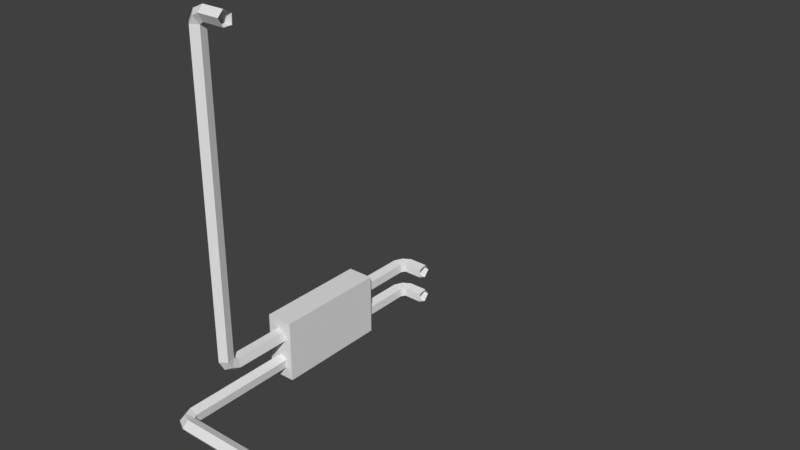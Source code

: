 # Source: sistemaAreazione2.blend  (saved by Blender 2.79.0; exported with 4.5.12 LTS)
import bpy
from mathutils import Matrix  # noqa: F401  (used for matrix-valued properties, if any)

bpy.ops.wm.read_factory_settings(use_empty=True)
scene = bpy.context.scene
scene.name = 'Scene'

# ---- collections
col_collection_1 = bpy.data.collections.new('Collection 1'); scene.collection.children.link(col_collection_1)

# ---- materials (node trees are filled in below, after node groups)
mat_ferro_chiaro = bpy.data.materials.new('ferro_chiaro')
mat_ferro_chiaro.alpha_threshold = 0.0
mat_ferro_chiaro.use_transparent_shadow = False
mat_ferro_chiaro.roughness = 0.5
mat_ferro_scuro = bpy.data.materials.new('ferro_scuro')
mat_ferro_scuro.alpha_threshold = 0.0
mat_ferro_scuro.use_transparent_shadow = False
mat_ferro_scuro.roughness = 0.5

# ---- material node trees

# ---- world
world_world = bpy.data.worlds.new('World'); scene.world = world_world
world_world.color = (0.05088, 0.05088, 0.05088)
world_world.use_sun_shadow = False
world_world.sun_shadow_jitter_overblur = 0.0
world_world.cycles.sampling_method = 'MANUAL'

# ---- meshes
me_cube_002 = bpy.data.meshes.new('Cube.002')
me_cube_002.from_pydata([(0.003141, -1.814, 5.963), (0.003141, -1.925, 5.853), (0.003141, -1.653, 5.87), (0.003141, -1.663, 5.694), (0.003141, -1.832, 5.691), (-0.7799, -1.814, 5.64), (-0.7194, -1.653, 5.64), (-0.6525, -1.925, 5.64), (-0.6606, -1.814, 5.859), (-0.6274, -1.653, 5.793), (-0.5132, -1.832, 5.64), (-0.5655, -1.925, 5.781), (-0.4339, -1.814, 5.963), (-0.4339, -1.925, 5.853), (-0.4339, -1.653, 5.87), (-0.4339, -1.663, 5.694), (-0.4339, -1.832, 5.691), (-0.5546, -1.663, 5.64), (-0.6525, -1.928, -0.3343), (-0.5132, -1.835, -0.3343), (-0.5546, -1.663, -0.3418), (-0.7799, -1.818, -0.3343), (-0.6525, -1.809, -0.5529), (-0.5132, -1.743, -0.4868), (-0.7194, -1.656, -0.3343), (-0.7799, -1.731, -0.4747), (-0.6525, -1.576, -0.6573), (-0.7799, -1.576, -0.5467), (-0.6525, -0.4011, -0.6573), (-0.5132, -0.4011, -0.5639), (-0.5546, -0.4011, -0.3956), (-0.7194, -0.4011, -0.385), (-0.7799, -0.4011, -0.5467), (-0.5132, -1.576, -0.5639), (-0.5546, -1.576, -0.3956), (-0.7194, -1.576, -0.385), (4.119, -2.957, -1.054), (-0.4692, -2.96, -1.054), (-0.4692, -2.866, -1.193), (-0.4767, -2.695, -1.152), (-0.4692, -2.849, -0.9267), (-0.6878, -2.841, -1.054), (-0.6218, -2.774, -1.193), (-0.4692, -2.688, -0.9872), (-0.6096, -2.762, -0.9267), (-0.7922, -0.4011, -1.054), (-0.6988, -0.4011, -1.193), (-0.5305, -0.4011, -1.152), (-0.5199, -0.4011, -0.9872), (-0.6816, -0.4011, -0.9267), (-0.7922, -2.608, -1.054), (-0.6988, -2.608, -1.193), (-0.5305, -2.608, -1.152), (-0.5199, -2.608, -0.9872), (-0.6816, -2.608, -0.9267), (-0.09669, 3.157, -0.5044), (-0.09669, 3.064, -0.3652), (-0.09669, 2.896, -0.4065), (-0.09669, 2.885, -0.5713), (-0.09669, 3.047, -0.6318), (-0.4692, 3.16, -0.5044), (-0.4692, 3.067, -0.3652), (-0.4767, 2.896, -0.4065), (-0.4692, 3.05, -0.6318), (-0.6878, 3.041, -0.5044), (-0.6218, 2.975, -0.3652), (-0.4692, 2.888, -0.5713), (-0.6096, 2.963, -0.6318), (-0.7922, 1.695, -0.5044), (-0.6988, 1.695, -0.3652), (-0.5305, 1.695, -0.4065), (-0.5199, 1.695, -0.5713), (-0.6816, 1.695, -0.6318), (-0.7922, 2.809, -0.5044), (-0.6988, 2.809, -0.3652), (-0.5305, 2.809, -0.4065), (-0.5199, 2.809, -0.5713), (-0.6816, 2.809, -0.6318), (-0.09669, 3.157, -1.066), (-0.09668, 3.064, -0.9267), (-0.09669, 2.896, -0.968), (-0.09668, 2.885, -1.133), (-0.09669, 3.047, -1.193), (-0.4692, 3.16, -1.066), (-0.4692, 3.067, -0.9267), (-0.4767, 2.896, -0.968), (-0.4692, 3.05, -1.193), (-0.6878, 3.041, -1.066), (-0.6218, 2.975, -0.9267), (-0.4692, 2.888, -1.133), (-0.6096, 2.963, -1.193), (-0.7922, 1.695, -1.066), (-0.6988, 1.695, -0.9267), (-0.5305, 1.695, -0.968), (-0.5199, 1.695, -1.133), (-0.6816, 1.695, -1.193), (-0.7922, 2.809, -1.066), (-0.6988, 2.809, -0.9267), (-0.5305, 2.809, -0.968), (-0.5199, 2.809, -1.133), (-0.6816, 2.809, -1.193), (-0.9033, 1.622, -0.7911), (-0.9033, 1.343, -0.3743), (-0.9033, 0.8388, -0.4981), (-0.9033, 0.807, -0.9914), (-0.9033, 1.291, -1.173), (-1.051, 1.516, -0.785), (-1.051, 1.304, -0.4681), (-1.051, 0.9207, -0.5622), (-1.051, 0.8966, -0.9372), (-1.051, 1.265, -1.075), (-0.9033, 0.2084, -1.192), (-0.9033, 0.5111, -0.791), (-0.9033, 0.2294, -0.3552), (-0.9033, -0.2473, -0.4864), (-0.9033, -0.2602, -1.003), (-1.051, 0.1796, -1.089), (-1.051, 0.4096, -0.7849), (-1.051, 0.1956, -0.4537), (-1.051, -0.1668, -0.5534), (-1.051, -0.1766, -0.9462), (-0.9124, -0.4627, -0.1698), (-0.9124, 1.74, -0.1698), (-0.393, -0.4627, -0.1698), (-0.393, 1.74, -0.1698), (-0.9124, -0.4627, -1.378), (-0.9124, 1.74, -1.378), (-0.393, -0.4627, -1.378), (-0.393, 1.74, -1.378), (4.468, -2.355, -1.054), (4.374, -2.355, -1.193), (4.206, -2.355, -1.152), (4.196, -2.355, -0.9872), (4.357, -2.355, -0.9267), (4.471, -2.634, -1.054), (4.378, -2.634, -1.193), (4.206, -2.641, -1.152), (4.36, -2.634, -0.9267), (4.352, -2.852, -1.054), (4.286, -2.786, -1.193), (4.199, -2.634, -0.9872), (4.273, -2.774, -0.9267), (4.119, -2.863, -1.193), (4.119, -2.695, -1.152), (4.119, -2.684, -0.9872), (4.119, -2.846, -0.9267)], [], [(14, 12, 0, 2), (16, 15, 3, 4), (12, 13, 1, 0), (13, 16, 4, 1), (15, 14, 2, 3), (10, 11, 7), (9, 17, 6), (11, 8, 5, 7), (16, 13, 11, 10), (14, 15, 17, 9), (13, 12, 8, 11), (15, 16, 10, 17), (8, 9, 6, 5), (12, 14, 9, 8), (20, 24, 6, 17), (18, 19, 10, 7), (24, 21, 5, 6), (19, 20, 17, 10), (24, 25, 21), (23, 20, 19), (25, 22, 18, 21), (21, 18, 7, 5), (35, 27, 25, 24), (33, 34, 20, 23), (27, 26, 22, 25), (34, 35, 24, 20), (22, 23, 19, 18), (26, 33, 23, 22), (27, 35, 31, 32), (34, 33, 29, 30), (26, 27, 32, 28), (35, 34, 30, 31), (33, 26, 28, 29), (39, 43, 144, 143), (37, 38, 142, 36), (43, 40, 145, 144), (38, 39, 143, 142), (43, 44, 40), (42, 39, 38), (44, 41, 37, 40), (40, 37, 36, 145), (53, 54, 44, 43), (51, 52, 39, 42), (54, 50, 41, 44), (52, 53, 43, 39), (41, 42, 38, 37), (54, 53, 48, 49), (52, 51, 46, 47), (50, 54, 49, 45), (53, 52, 47, 48), (51, 50, 45, 46), (50, 51, 42, 41), (62, 66, 58, 57), (60, 61, 56, 55), (66, 63, 59, 58), (61, 62, 57, 56), (66, 67, 63), (65, 62, 61), (67, 64, 60, 63), (63, 60, 55, 59), (76, 77, 67, 66), (74, 75, 62, 65), (77, 73, 64, 67), (75, 76, 66, 62), (64, 65, 61, 60), (77, 76, 71, 72), (75, 74, 69, 70), (73, 77, 72, 68), (76, 75, 70, 71), (74, 73, 68, 69), (73, 74, 65, 64), (85, 89, 81, 80), (83, 84, 79, 78), (89, 86, 82, 81), (84, 85, 80, 79), (89, 90, 86), (88, 85, 84), (90, 87, 83, 86), (86, 83, 78, 82), (99, 100, 90, 89), (97, 98, 85, 88), (100, 96, 87, 90), (98, 99, 89, 85), (87, 88, 84, 83), (100, 99, 94, 95), (98, 97, 92, 93), (96, 100, 95, 91), (99, 98, 93, 94), (97, 96, 91, 92), (96, 97, 88, 87), (110, 109, 108, 107, 106), (106, 101, 105, 110), (106, 107, 102, 101), (107, 108, 103, 102), (108, 109, 104, 103), (109, 110, 105, 104), (120, 119, 118, 117, 116), (116, 111, 115, 120), (116, 117, 112, 111), (117, 118, 113, 112), (118, 119, 114, 113), (119, 120, 115, 114), (121, 125, 127, 123), (126, 122, 124, 128), (124, 123, 127, 128), (122, 121, 123, 124), (126, 125, 121, 122), (128, 127, 125, 126), (136, 140, 132, 131), (134, 135, 130, 129), (140, 137, 133, 132), (135, 136, 131, 130), (140, 141, 137), (139, 136, 135), (141, 138, 134, 137), (137, 134, 129, 133), (144, 145, 141, 140), (142, 143, 136, 139), (145, 36, 138, 141), (143, 144, 140, 136), (138, 139, 135, 134), (36, 142, 139, 138)])
me_cube_002.polygons.foreach_set('material_index', [1, 1, 1, 1, 1, 1, 1, 1, 1, 1, 1, 1, 1, 1, 1, 1, 1, 1, 1, 1, 1, 1, 1, 1, 1, 1, 1, 1, 1, 1, 1, 1, 1, 1, 1, 1, 1, 1, 1, 1, 1, 1, 1, 1, 1, 1, 1, 1, 1, 1, 1, 1, 1, 1, 1, 1, 1, 1, 1, 1, 1, 1, 1, 1, 1, 1, 1, 1, 1, 1, 1, 1, 1, 1, 1, 1, 1, 1, 1, 1, 1, 1, 1, 1, 1, 1, 1, 1, 1, 1, 1, 1, 1, 1, 1, 1, 1, 1, 1, 1, 1, 1, 0, 0, 0, 0, 0, 0, 1, 1, 1, 1, 1, 1, 1, 1, 1, 1, 1, 1, 1, 1])
_uv = me_cube_002.uv_layers.new(name='UVMap')
_uv.uv.foreach_set('vector', [0.4146, 0.81, 0.4053, 0.8098, 0.4055, 0.7856, 0.4148, 0.7858, 0.1791, 0.975, 0.1697, 0.9749, 0.1698, 0.9508, 0.1791, 0.9509, 0.4053, 0.8098, 0.3996, 0.8099, 0.3997, 0.7857, 0.4055, 0.7856, 0.587, 0.3573, 0.588, 0.348, 0.6122, 0.3501, 0.6111, 0.3594, 0.01912, 0.3027, 0.01818, 0.293, 0.04225, 0.2908, 0.04319, 0.3005, 0.5839, 0.3449, 0.58, 0.3527, 0.5759, 0.3446, 0.007909, 0.2983, 0.01275, 0.3063, 0.003621, 0.3071, 0.58, 0.3527, 0.5748, 0.3561, 0.5692, 0.3435, 0.5759, 0.3446, 0.588, 0.348, 0.587, 0.3573, 0.58, 0.3527, 0.5839, 0.3449, 0.01818, 0.293, 0.01912, 0.3027, 0.01275, 0.3063, 0.007909, 0.2983, 0.587, 0.3573, 0.5869, 0.3629, 0.5748, 0.3561, 0.58, 0.3527, 0.1697, 0.9749, 0.1791, 0.975, 0.1791, 0.9796, 0.1698, 0.9818, 0.4694, 0.00361, 0.4776, 0.008997, 0.4755, 0.01711, 0.4665, 0.01526, 0.4053, 0.8098, 0.4146, 0.81, 0.4148, 0.8208, 0.4056, 0.8225, 0.04319, 0.6358, 0.03405, 0.6362, 0.003621, 0.3071, 0.01275, 0.3063, 0.6031, 0.01608, 0.6111, 0.0164, 0.5839, 0.3449, 0.5759, 0.3446, 0.41, 0.3411, 0.401, 0.3392, 0.4665, 0.01526, 0.4755, 0.01711, 0.4848, 0.03229, 0.4941, 0.03008, 0.562, 0.3534, 0.5528, 0.3551, 0.41, 0.3411, 0.4042, 0.3478, 0.401, 0.3392, 0.4881, 0.023, 0.4941, 0.03008, 0.4848, 0.03229, 0.5974, 0.007001, 0.6045, 0.00361, 0.6031, 0.01608, 0.5965, 0.01505, 0.5965, 0.01505, 0.6031, 0.01608, 0.5759, 0.3446, 0.5692, 0.3435, 0.4138, 0.3447, 0.4118, 0.3533, 0.4042, 0.3478, 0.41, 0.3411, 0.4962, 0.01695, 0.4982, 0.02619, 0.4941, 0.03008, 0.4881, 0.023, 0.5423, 0.9618, 0.5489, 0.962, 0.5493, 0.9747, 0.5426, 0.9702, 0.9731, 0.4299, 0.964, 0.4299, 0.9641, 0.4253, 0.9732, 0.425, 0.6045, 0.00361, 0.6122, 0.00766, 0.6111, 0.0164, 0.6031, 0.01608, 0.5489, 0.962, 0.557, 0.9619, 0.5573, 0.971, 0.5493, 0.9747, 0.4118, 0.3533, 0.4138, 0.3447, 0.4776, 0.3574, 0.4756, 0.366, 0.4982, 0.02619, 0.4962, 0.01695, 0.5601, 0.00361, 0.562, 0.01284, 0.5489, 0.962, 0.5423, 0.9618, 0.5426, 0.8968, 0.5492, 0.897, 0.964, 0.4299, 0.9731, 0.4299, 0.9732, 0.4948, 0.9641, 0.4948, 0.557, 0.9619, 0.5489, 0.962, 0.5492, 0.897, 0.5573, 0.8969, 0.5573, 0.8896, 0.5482, 0.8892, 0.5482, 0.6362, 0.5573, 0.6361, 0.3853, 0.2974, 0.3934, 0.2977, 0.3935, 0.551, 0.3854, 0.5507, 0.1569, 0.2708, 0.1477, 0.2707, 0.1483, 0.01694, 0.1574, 0.01703, 0.1405, 0.2708, 0.1309, 0.271, 0.1311, 0.01765, 0.1405, 0.01783, 0.1569, 0.2708, 0.1525, 0.2784, 0.1477, 0.2707, 0.1353, 0.2792, 0.1309, 0.271, 0.1405, 0.2708, 0.3791, 0.2903, 0.3858, 0.2857, 0.3853, 0.2974, 0.3787, 0.2978, 0.3787, 0.2978, 0.3853, 0.2974, 0.3854, 0.5507, 0.3788, 0.5511, 0.1612, 0.2736, 0.161, 0.2824, 0.1525, 0.2784, 0.1569, 0.2708, 0.1261, 0.2835, 0.1261, 0.274, 0.1309, 0.271, 0.1353, 0.2792, 0.6058, 0.753, 0.6128, 0.7535, 0.6129, 0.7659, 0.6059, 0.7613, 0.3362, 0.8411, 0.3271, 0.8411, 0.3272, 0.8367, 0.3363, 0.8363, 0.3858, 0.2857, 0.3938, 0.2895, 0.3934, 0.2977, 0.3853, 0.2974, 0.161, 0.2824, 0.1612, 0.2736, 0.2835, 0.2736, 0.2833, 0.2824, 0.1261, 0.274, 0.1261, 0.2835, 0.003664, 0.2836, 0.003621, 0.2742, 0.6128, 0.7535, 0.6058, 0.753, 0.6059, 0.6313, 0.6129, 0.6317, 0.3271, 0.8411, 0.3362, 0.8411, 0.3363, 0.9632, 0.3272, 0.9632, 0.6206, 0.7531, 0.6128, 0.7535, 0.6129, 0.6317, 0.6207, 0.6314, 0.6128, 0.7535, 0.6206, 0.7531, 0.6207, 0.762, 0.6129, 0.7659, 0.01271, 0.992, 0.003621, 0.9917, 0.003634, 0.9711, 0.01271, 0.971, 0.1547, 0.9624, 0.1625, 0.9628, 0.1625, 0.9833, 0.1548, 0.9829, 0.06028, 0.9205, 0.05704, 0.9122, 0.07653, 0.9056, 0.07977, 0.9138, 0.4291, 0.9501, 0.4318, 0.9412, 0.4516, 0.9484, 0.4486, 0.957, 0.06028, 0.9205, 0.05133, 0.9193, 0.05704, 0.9122, 0.4229, 0.9425, 0.4318, 0.9412, 0.4291, 0.9501, 0.1477, 0.9555, 0.1548, 0.9508, 0.1547, 0.9624, 0.1477, 0.9629, 0.1477, 0.9629, 0.1547, 0.9624, 0.1548, 0.9829, 0.1477, 0.9834, 0.05911, 0.9256, 0.05044, 0.9287, 0.05133, 0.9193, 0.06028, 0.9205, 0.422, 0.9324, 0.4307, 0.9357, 0.4318, 0.9412, 0.4229, 0.9425, 0.9806, 0.5152, 0.9734, 0.5156, 0.9735, 0.5024, 0.9807, 0.5064, 0.9808, 0.9829, 0.9899, 0.983, 0.9901, 0.9873, 0.9809, 0.9877, 0.1548, 0.9508, 0.1625, 0.9548, 0.1625, 0.9628, 0.1547, 0.9624, 0.05044, 0.9287, 0.05911, 0.9256, 0.07977, 0.9836, 0.07109, 0.9867, 0.4307, 0.9357, 0.422, 0.9324, 0.443, 0.8746, 0.4516, 0.8779, 0.9734, 0.5156, 0.9806, 0.5152, 0.9807, 0.5766, 0.9735, 0.5771, 0.9899, 0.983, 0.9808, 0.9829, 0.9809, 0.9214, 0.9901, 0.9214, 0.9658, 0.5153, 0.9734, 0.5156, 0.9735, 0.5771, 0.9658, 0.5767, 0.9734, 0.5156, 0.9658, 0.5153, 0.9659, 0.5058, 0.9735, 0.5024, 0.02904, 0.992, 0.01995, 0.9917, 0.01997, 0.9711, 0.02904, 0.971, 0.2706, 0.9631, 0.2783, 0.9635, 0.2783, 0.9841, 0.2706, 0.9837, 0.9699, 0.1892, 0.9667, 0.1809, 0.9862, 0.1742, 0.9894, 0.1825, 0.936, 0.578, 0.9387, 0.569, 0.9585, 0.5762, 0.9555, 0.5848, 0.9699, 0.1892, 0.961, 0.188, 0.9667, 0.1809, 0.9298, 0.5703, 0.9387, 0.569, 0.936, 0.578, 0.2635, 0.9563, 0.2706, 0.9516, 0.2706, 0.9631, 0.2635, 0.9636, 0.2635, 0.9636, 0.2706, 0.9631, 0.2706, 0.9837, 0.2635, 0.9842, 0.9687, 0.1942, 0.9601, 0.1974, 0.961, 0.188, 0.9699, 0.1892, 0.9289, 0.5602, 0.9376, 0.5635, 0.9387, 0.569, 0.9298, 0.5703, 0.9789, 0.8523, 0.9718, 0.8527, 0.9719, 0.8395, 0.979, 0.8435, 0.9822, 0.8153, 0.9914, 0.8154, 0.9916, 0.8197, 0.9824, 0.8201, 0.2706, 0.9516, 0.2783, 0.9555, 0.2783, 0.9635, 0.2706, 0.9631, 0.9601, 0.1974, 0.9687, 0.1942, 0.9894, 0.2523, 0.9807, 0.2554, 0.9376, 0.5635, 0.9289, 0.5602, 0.9499, 0.5024, 0.9585, 0.5057, 0.9718, 0.8527, 0.9789, 0.8523, 0.979, 0.9137, 0.9718, 0.9141, 0.9914, 0.8154, 0.9822, 0.8153, 0.9824, 0.7537, 0.9916, 0.7538, 0.9641, 0.8523, 0.9718, 0.8527, 0.9718, 0.9141, 0.9642, 0.9138, 0.9718, 0.8527, 0.9641, 0.8523, 0.9642, 0.8429, 0.9719, 0.8395, 0.5033, 0.9169, 0.5241, 0.9232, 0.5241, 0.944, 0.5033, 0.9505, 0.4904, 0.9338, 0.7025, 0.9634, 0.7102, 0.9638, 0.7116, 0.9849, 0.7035, 0.9794, 0.7025, 0.9634, 0.7035, 0.9459, 0.7116, 0.9407, 0.7102, 0.9638, 0.474, 0.9802, 0.474, 0.9594, 0.4824, 0.9547, 0.4824, 0.9821, 0.988, 0.6413, 0.988, 0.6208, 0.9959, 0.6182, 0.9959, 0.6453, 0.5796, 0.9911, 0.5796, 0.9709, 0.5874, 0.9698, 0.5874, 0.9964, 0.2762, 0.9444, 0.2635, 0.9267, 0.2762, 0.9102, 0.2967, 0.9178, 0.2967, 0.9389, 0.6176, 0.9943, 0.6098, 0.9955, 0.6098, 0.9698, 0.6176, 0.9748, 0.745, 0.9803, 0.744, 0.9635, 0.7518, 0.9638, 0.7531, 0.9859, 0.744, 0.9635, 0.745, 0.9451, 0.7531, 0.9397, 0.7518, 0.9638, 0.9964, 0.6738, 0.9964, 0.6935, 0.988, 0.6981, 0.988, 0.6722, 0.4589, 0.9791, 0.4589, 0.9575, 0.4668, 0.9547, 0.4668, 0.9832, 0.9577, 0.5922, 0.9577, 0.6589, 0.9289, 0.6587, 0.9289, 0.5921, 0.08701, 0.9724, 0.08701, 0.9056, 0.1157, 0.9056, 0.1157, 0.9724, 0.468, 0.4864, 0.468, 0.6083, 0.401, 0.6083, 0.401, 0.4864, 0.7219, 0.9324, 0.7219, 0.8107, 0.7507, 0.8108, 0.7507, 0.9325, 0.6316, 0.5025, 0.6316, 0.624, 0.5646, 0.624, 0.5646, 0.5024, 0.9528, 0.1743, 0.9528, 0.2961, 0.9241, 0.2961, 0.9241, 0.1742, 0.9333, 0.3191, 0.9241, 0.3187, 0.9241, 0.3034, 0.9333, 0.3034, 0.2486, 0.8149, 0.2412, 0.8148, 0.2414, 0.7994, 0.2488, 0.7995, 0.1603, 0.01265, 0.1601, 0.00361, 0.1755, 0.003782, 0.1757, 0.01282, 0.1277, 0.00361, 0.1281, 0.01287, 0.1122, 0.01289, 0.1123, 0.003798, 0.1603, 0.01265, 0.1523, 0.008416, 0.1601, 0.00361, 0.1362, 0.00867, 0.1281, 0.01287, 0.1277, 0.00361, 0.2563, 0.8228, 0.2489, 0.827, 0.2486, 0.8149, 0.2561, 0.815, 0.2561, 0.815, 0.2486, 0.8149, 0.2488, 0.7995, 0.2563, 0.7996, 0.1574, 0.01703, 0.1483, 0.01694, 0.1523, 0.008416, 0.1603, 0.01265, 0.1405, 0.01783, 0.1311, 0.01765, 0.1281, 0.01287, 0.1362, 0.00867, 0.3788, 0.5511, 0.3854, 0.5507, 0.3858, 0.5639, 0.3791, 0.5599, 0.5573, 0.6361, 0.5482, 0.6362, 0.5482, 0.632, 0.5573, 0.6316, 0.2489, 0.827, 0.2415, 0.8232, 0.2412, 0.8148, 0.2486, 0.8149, 0.3854, 0.5507, 0.3935, 0.551, 0.3938, 0.5605, 0.3858, 0.5639])
_ca = me_cube_002.color_attributes.new('Col', 'BYTE_COLOR', 'CORNER')
_ca.data.foreach_set('color', [1.0, 1.0, 1.0, 1.0, 1.0, 1.0, 1.0, 1.0, 1.0, 1.0, 1.0, 1.0, 1.0, 1.0, 1.0, 1.0, 1.0, 1.0, 1.0, 1.0, 1.0, 1.0, 1.0, 1.0, 1.0, 1.0, 1.0, 1.0, 1.0, 1.0, 1.0, 1.0, 1.0, 1.0, 1.0, 1.0, 1.0, 1.0, 1.0, 1.0, 1.0, 1.0, 1.0, 1.0, 1.0, 1.0, 1.0, 1.0, 1.0, 1.0, 1.0, 1.0, 1.0, 1.0, 1.0, 1.0, 1.0, 1.0, 1.0, 1.0, 1.0, 1.0, 1.0, 1.0, 1.0, 1.0, 1.0, 1.0, 1.0, 1.0, 1.0, 1.0, 1.0, 1.0, 1.0, 1.0, 1.0, 1.0, 1.0, 1.0, 1.0, 1.0, 1.0, 1.0, 1.0, 1.0, 1.0, 1.0, 1.0, 1.0, 1.0, 1.0, 1.0, 1.0, 1.0, 1.0, 1.0, 1.0, 1.0, 1.0, 1.0, 1.0, 1.0, 1.0, 1.0, 1.0, 1.0, 1.0, 1.0, 1.0, 1.0, 1.0, 1.0, 1.0, 1.0, 1.0, 1.0, 1.0, 1.0, 1.0, 1.0, 1.0, 1.0, 1.0, 1.0, 1.0, 1.0, 1.0, 1.0, 1.0, 1.0, 1.0, 1.0, 1.0, 1.0, 1.0, 1.0, 1.0, 1.0, 1.0, 1.0, 1.0, 1.0, 1.0, 1.0, 1.0, 1.0, 1.0, 1.0, 1.0, 1.0, 1.0, 1.0, 1.0, 1.0, 1.0, 1.0, 1.0, 1.0, 1.0, 1.0, 1.0, 1.0, 1.0, 1.0, 1.0, 1.0, 1.0, 1.0, 1.0, 1.0, 1.0, 1.0, 1.0, 1.0, 1.0, 1.0, 1.0, 1.0, 1.0, 1.0, 1.0, 1.0, 1.0, 1.0, 1.0, 1.0, 1.0, 1.0, 1.0, 1.0, 1.0, 1.0, 1.0, 1.0, 1.0, 1.0, 1.0, 1.0, 1.0, 1.0, 1.0, 1.0, 1.0, 1.0, 1.0, 1.0, 1.0, 1.0, 1.0, 1.0, 1.0, 1.0, 1.0, 1.0, 1.0, 1.0, 1.0, 1.0, 1.0, 1.0, 1.0, 1.0, 1.0, 1.0, 1.0, 1.0, 1.0, 1.0, 1.0, 1.0, 1.0, 1.0, 1.0, 1.0, 1.0, 1.0, 1.0, 1.0, 1.0, 1.0, 1.0, 1.0, 1.0, 1.0, 1.0, 1.0, 1.0, 1.0, 1.0, 1.0, 1.0, 1.0, 1.0, 1.0, 1.0, 1.0, 1.0, 1.0, 1.0, 1.0, 1.0, 1.0, 1.0, 1.0, 1.0, 1.0, 1.0, 1.0, 1.0, 1.0, 1.0, 1.0, 1.0, 1.0, 1.0, 1.0, 1.0, 1.0, 1.0, 1.0, 1.0, 1.0, 1.0, 1.0, 1.0, 1.0, 1.0, 1.0, 1.0, 1.0, 1.0, 1.0, 1.0, 1.0, 1.0, 1.0, 1.0, 1.0, 1.0, 1.0, 1.0, 1.0, 1.0, 1.0, 1.0, 1.0, 1.0, 1.0, 1.0, 1.0, 1.0, 1.0, 1.0, 1.0, 1.0, 1.0, 1.0, 1.0, 1.0, 1.0, 1.0, 1.0, 1.0, 1.0, 1.0, 1.0, 1.0, 1.0, 1.0, 1.0, 1.0, 1.0, 1.0, 1.0, 1.0, 1.0, 1.0, 1.0, 1.0, 1.0, 1.0, 1.0, 1.0, 1.0, 1.0, 1.0, 1.0, 1.0, 1.0, 1.0, 1.0, 1.0, 1.0, 1.0, 1.0, 1.0, 1.0, 1.0, 1.0, 1.0, 1.0, 1.0, 1.0, 1.0, 1.0, 1.0, 1.0, 1.0, 1.0, 1.0, 1.0, 1.0, 1.0, 1.0, 1.0, 1.0, 1.0, 1.0, 1.0, 1.0, 1.0, 1.0, 1.0, 1.0, 1.0, 1.0, 1.0, 1.0, 1.0, 1.0, 1.0, 1.0, 1.0, 1.0, 1.0, 1.0, 1.0, 1.0, 1.0, 1.0, 1.0, 1.0, 1.0, 1.0, 1.0, 1.0, 1.0, 1.0, 1.0, 1.0, 1.0, 1.0, 1.0, 1.0, 1.0, 1.0, 1.0, 1.0, 1.0, 1.0, 1.0, 1.0, 1.0, 1.0, 1.0, 1.0, 1.0, 1.0, 1.0, 1.0, 1.0, 1.0, 1.0, 1.0, 1.0, 1.0, 1.0, 1.0, 1.0, 1.0, 1.0, 1.0, 1.0, 1.0, 1.0, 1.0, 1.0, 1.0, 1.0, 1.0, 1.0, 1.0, 1.0, 1.0, 1.0, 1.0, 1.0, 1.0, 1.0, 1.0, 1.0, 1.0, 1.0, 1.0, 1.0, 1.0, 1.0, 1.0, 1.0, 1.0, 1.0, 1.0, 1.0, 1.0, 1.0, 1.0, 1.0, 1.0, 1.0, 1.0, 1.0, 1.0, 1.0, 1.0, 1.0, 1.0, 1.0, 1.0, 1.0, 1.0, 1.0, 1.0, 1.0, 1.0, 1.0, 1.0, 1.0, 1.0, 1.0, 1.0, 1.0, 1.0, 1.0, 1.0, 1.0, 1.0, 1.0, 1.0, 1.0, 1.0, 1.0, 1.0, 1.0, 1.0, 1.0, 1.0, 1.0, 1.0, 1.0, 1.0, 1.0, 1.0, 1.0, 1.0, 1.0, 1.0, 1.0, 1.0, 1.0, 1.0, 1.0, 1.0, 1.0, 1.0, 1.0, 1.0, 1.0, 1.0, 1.0, 1.0, 1.0, 1.0, 1.0, 1.0, 1.0, 1.0, 1.0, 1.0, 1.0, 1.0, 1.0, 1.0, 1.0, 1.0, 1.0, 1.0, 1.0, 1.0, 1.0, 1.0, 1.0, 1.0, 1.0, 1.0, 1.0, 1.0, 1.0, 1.0, 1.0, 1.0, 1.0, 1.0, 1.0, 1.0, 1.0, 1.0, 1.0, 1.0, 1.0, 1.0, 1.0, 1.0, 1.0, 1.0, 1.0, 1.0, 1.0, 1.0, 1.0, 1.0, 1.0, 1.0, 1.0, 1.0, 1.0, 1.0, 1.0, 1.0, 1.0, 1.0, 1.0, 1.0, 1.0, 1.0, 1.0, 1.0, 1.0, 1.0, 1.0, 1.0, 1.0, 1.0, 1.0, 1.0, 1.0, 1.0, 1.0, 1.0, 1.0, 1.0, 1.0, 1.0, 1.0, 1.0, 1.0, 1.0, 1.0, 1.0, 1.0, 1.0, 1.0, 1.0, 1.0, 1.0, 1.0, 1.0, 1.0, 1.0, 1.0, 1.0, 1.0, 1.0, 1.0, 1.0, 1.0, 1.0, 1.0, 1.0, 1.0, 1.0, 1.0, 1.0, 1.0, 1.0, 1.0, 1.0, 1.0, 1.0, 1.0, 1.0, 1.0, 1.0, 1.0, 1.0, 1.0, 1.0, 1.0, 1.0, 1.0, 1.0, 1.0, 1.0, 1.0, 1.0, 1.0, 1.0, 1.0, 1.0, 1.0, 1.0, 1.0, 1.0, 1.0, 1.0, 1.0, 1.0, 1.0, 1.0, 1.0, 1.0, 1.0, 1.0, 1.0, 1.0, 1.0, 1.0, 1.0, 1.0, 1.0, 1.0, 1.0, 1.0, 1.0, 1.0, 1.0, 1.0, 1.0, 1.0, 1.0, 1.0, 1.0, 1.0, 1.0, 1.0, 1.0, 1.0, 1.0, 1.0, 1.0, 1.0, 1.0, 1.0, 1.0, 1.0, 1.0, 1.0, 1.0, 1.0, 1.0, 1.0, 1.0, 1.0, 1.0, 1.0, 1.0, 1.0, 1.0, 1.0, 1.0, 1.0, 1.0, 1.0, 1.0, 1.0, 1.0, 1.0, 1.0, 1.0, 1.0, 1.0, 1.0, 1.0, 1.0, 1.0, 1.0, 1.0, 1.0, 1.0, 1.0, 1.0, 1.0, 1.0, 1.0, 1.0, 1.0, 1.0, 1.0, 1.0, 1.0, 1.0, 1.0, 1.0, 1.0, 1.0, 1.0, 1.0, 1.0, 1.0, 1.0, 1.0, 1.0, 1.0, 1.0, 1.0, 1.0, 1.0, 1.0, 1.0, 1.0, 1.0, 1.0, 1.0, 1.0, 1.0, 1.0, 1.0, 1.0, 1.0, 1.0, 1.0, 1.0, 1.0, 1.0, 1.0, 1.0, 1.0, 1.0, 1.0, 1.0, 1.0, 1.0, 1.0, 1.0, 1.0, 1.0, 1.0, 1.0, 1.0, 1.0, 1.0, 1.0, 1.0, 1.0, 1.0, 1.0, 1.0, 1.0, 1.0, 1.0, 1.0, 1.0, 1.0, 1.0, 1.0, 1.0, 1.0, 1.0, 1.0, 1.0, 1.0, 1.0, 1.0, 1.0, 1.0, 1.0, 1.0, 1.0, 1.0, 1.0, 1.0, 1.0, 1.0, 1.0, 1.0, 1.0, 1.0, 1.0, 1.0, 1.0, 1.0, 1.0, 1.0, 1.0, 1.0, 1.0, 1.0, 1.0, 1.0, 1.0, 1.0, 1.0, 1.0, 1.0, 1.0, 1.0, 1.0, 1.0, 1.0, 1.0, 1.0, 1.0, 1.0, 1.0, 1.0, 1.0, 1.0, 1.0, 1.0, 1.0, 1.0, 1.0, 1.0, 1.0, 1.0, 1.0, 1.0, 1.0, 1.0, 1.0, 1.0, 1.0, 1.0, 1.0, 1.0, 1.0, 1.0, 1.0, 1.0, 1.0, 1.0, 1.0, 1.0, 1.0, 1.0, 1.0, 1.0, 1.0, 1.0, 1.0, 1.0, 1.0, 1.0, 1.0, 1.0, 1.0, 1.0, 1.0, 1.0, 1.0, 1.0, 1.0, 1.0, 1.0, 1.0, 1.0, 1.0, 1.0, 1.0, 1.0, 1.0, 1.0, 1.0, 1.0, 1.0, 1.0, 1.0, 1.0, 1.0, 1.0, 1.0, 1.0, 1.0, 1.0, 1.0, 1.0, 1.0, 1.0, 1.0, 1.0, 1.0, 1.0, 1.0, 1.0, 1.0, 1.0, 1.0, 1.0, 1.0, 1.0, 1.0, 1.0, 1.0, 1.0, 1.0, 1.0, 1.0, 1.0, 1.0, 1.0, 1.0, 1.0, 1.0, 1.0, 1.0, 1.0, 1.0, 1.0, 1.0, 1.0, 1.0, 1.0, 1.0, 1.0, 1.0, 1.0, 1.0, 1.0, 1.0, 1.0, 1.0, 1.0, 1.0, 1.0, 1.0, 1.0, 1.0, 1.0, 1.0, 1.0, 1.0, 1.0, 1.0, 1.0, 1.0, 1.0, 1.0, 1.0, 1.0, 1.0, 1.0, 1.0, 1.0, 1.0, 1.0, 1.0, 1.0, 1.0, 1.0, 1.0, 1.0, 1.0, 1.0, 1.0, 1.0, 1.0, 1.0, 1.0, 1.0, 1.0, 1.0, 1.0, 1.0, 1.0, 1.0, 1.0, 1.0, 1.0, 1.0, 1.0, 1.0, 1.0, 1.0, 1.0, 1.0, 1.0, 1.0, 1.0, 1.0, 1.0, 1.0, 1.0, 1.0, 1.0, 1.0, 1.0, 1.0, 1.0, 1.0, 1.0, 1.0, 1.0, 1.0, 1.0, 1.0, 1.0, 1.0, 1.0, 1.0, 1.0, 1.0, 1.0, 1.0, 1.0, 1.0, 1.0, 1.0, 1.0, 1.0, 1.0, 1.0, 1.0, 1.0, 1.0, 1.0, 1.0, 1.0, 1.0, 1.0, 1.0, 1.0, 1.0, 1.0, 1.0, 1.0, 1.0, 1.0, 1.0, 1.0, 1.0, 1.0, 1.0, 1.0, 1.0, 1.0, 1.0, 1.0, 1.0, 1.0, 1.0, 1.0, 1.0, 1.0, 1.0, 1.0, 1.0, 1.0, 1.0, 1.0, 1.0, 1.0, 1.0, 1.0, 1.0, 1.0, 1.0, 1.0, 1.0, 1.0, 1.0, 1.0, 1.0, 1.0, 1.0, 1.0, 1.0, 1.0, 1.0, 1.0, 1.0, 1.0, 1.0, 1.0, 1.0, 1.0, 1.0, 1.0, 1.0, 1.0, 1.0, 1.0, 1.0, 1.0, 1.0, 1.0, 1.0, 1.0, 1.0, 1.0, 1.0, 1.0, 1.0, 1.0, 1.0, 1.0, 1.0, 1.0, 1.0, 1.0, 1.0, 1.0, 1.0, 1.0, 1.0, 1.0, 1.0, 1.0, 1.0, 1.0, 1.0, 1.0, 1.0, 1.0, 1.0, 1.0, 1.0, 1.0, 1.0, 1.0, 1.0, 1.0, 1.0, 1.0, 1.0, 1.0, 1.0, 1.0, 1.0, 1.0, 1.0, 1.0, 1.0, 1.0, 1.0, 1.0, 1.0, 1.0, 1.0, 1.0, 1.0, 1.0, 1.0, 1.0, 1.0, 1.0, 1.0, 1.0, 1.0, 1.0, 1.0, 1.0, 1.0, 1.0, 1.0, 1.0, 1.0, 1.0, 1.0, 1.0, 1.0, 1.0, 1.0, 1.0, 1.0, 1.0, 1.0, 1.0, 1.0, 1.0, 1.0, 1.0, 1.0, 1.0, 1.0, 1.0, 1.0, 1.0, 1.0, 1.0, 1.0, 1.0, 1.0, 1.0, 1.0, 1.0, 1.0, 1.0, 1.0, 1.0, 1.0, 1.0, 1.0, 1.0, 1.0, 1.0, 1.0, 1.0, 1.0, 1.0, 1.0, 1.0, 1.0, 1.0, 1.0, 1.0, 1.0, 1.0, 1.0, 1.0, 1.0, 1.0, 1.0, 1.0, 1.0, 1.0, 1.0, 1.0, 1.0, 1.0, 1.0, 1.0, 1.0, 1.0, 1.0, 1.0, 1.0, 1.0, 1.0, 1.0, 1.0, 1.0, 1.0, 1.0, 1.0, 1.0, 1.0, 1.0, 1.0, 1.0, 1.0, 1.0, 1.0, 1.0, 1.0, 1.0, 1.0, 1.0, 1.0, 1.0, 1.0, 1.0, 1.0, 1.0, 1.0, 1.0, 1.0, 1.0, 1.0, 1.0, 1.0, 1.0, 1.0, 1.0, 1.0, 1.0, 1.0, 1.0, 1.0, 1.0, 1.0, 1.0, 1.0, 1.0, 1.0, 1.0, 1.0, 1.0, 1.0, 1.0, 1.0, 1.0, 1.0, 1.0, 1.0, 1.0, 1.0, 1.0, 1.0, 1.0, 1.0, 1.0, 1.0, 1.0, 1.0, 1.0, 1.0, 1.0, 1.0, 1.0, 1.0, 1.0, 1.0, 1.0, 1.0, 1.0, 1.0, 1.0, 1.0, 1.0, 1.0, 1.0, 1.0, 1.0, 1.0, 1.0, 1.0, 1.0, 1.0, 1.0, 1.0, 1.0, 1.0, 1.0, 1.0, 1.0, 1.0, 1.0, 1.0, 1.0, 1.0, 1.0, 1.0, 1.0, 1.0, 1.0, 1.0, 1.0, 1.0, 1.0, 1.0, 1.0, 1.0, 1.0, 1.0, 1.0, 1.0, 1.0, 1.0, 1.0, 1.0, 1.0, 1.0, 1.0, 1.0, 1.0, 1.0, 1.0, 1.0, 1.0, 1.0, 1.0, 1.0, 1.0, 1.0, 1.0, 1.0, 1.0, 1.0, 1.0, 1.0, 1.0, 1.0, 1.0, 1.0, 1.0, 1.0, 1.0, 1.0, 1.0, 1.0, 1.0, 1.0, 1.0, 1.0, 1.0, 1.0, 1.0, 1.0, 1.0, 1.0, 1.0, 1.0, 1.0, 1.0, 1.0, 1.0, 1.0, 1.0, 1.0, 1.0, 1.0, 1.0, 1.0, 1.0, 1.0, 1.0, 1.0, 1.0, 1.0, 1.0, 1.0, 1.0, 1.0, 1.0, 1.0, 1.0, 1.0, 1.0, 1.0, 1.0, 1.0, 1.0, 1.0, 1.0, 1.0, 1.0, 1.0, 1.0, 1.0, 1.0, 1.0, 1.0, 1.0, 1.0, 1.0, 1.0, 1.0, 1.0, 1.0, 1.0, 1.0, 1.0, 1.0, 1.0, 1.0, 1.0, 1.0, 1.0, 1.0, 1.0, 1.0, 1.0, 1.0, 1.0, 1.0, 1.0, 1.0, 1.0, 1.0, 1.0, 1.0, 1.0, 1.0, 1.0, 1.0, 1.0, 1.0, 1.0, 1.0, 1.0, 1.0, 1.0, 1.0, 1.0, 1.0, 1.0, 1.0, 1.0, 1.0, 1.0, 1.0, 1.0, 1.0, 1.0, 1.0, 1.0, 1.0, 1.0, 1.0, 1.0, 1.0, 1.0, 1.0, 1.0, 1.0, 1.0, 1.0, 1.0, 1.0, 1.0, 1.0, 1.0, 1.0, 1.0, 1.0, 1.0, 1.0, 1.0, 1.0, 1.0, 1.0, 1.0, 1.0, 1.0, 1.0, 1.0, 1.0, 1.0, 1.0, 1.0, 1.0, 1.0, 1.0, 1.0, 1.0, 1.0, 1.0, 1.0, 1.0, 1.0, 1.0, 1.0, 1.0, 1.0, 1.0, 1.0, 1.0, 1.0, 1.0, 1.0, 1.0, 1.0, 1.0, 1.0, 1.0, 1.0, 1.0, 1.0, 1.0, 1.0, 1.0, 1.0, 1.0, 1.0, 1.0, 1.0, 1.0, 1.0, 1.0, 1.0, 1.0, 1.0, 1.0, 1.0, 1.0, 1.0, 1.0, 1.0, 1.0, 1.0, 1.0, 1.0, 1.0, 1.0, 1.0, 1.0, 1.0, 1.0, 1.0, 1.0, 1.0, 1.0, 1.0, 1.0, 1.0, 1.0, 1.0, 1.0, 1.0, 1.0, 1.0, 1.0, 1.0, 1.0, 1.0, 1.0, 1.0, 1.0, 1.0, 1.0, 1.0, 1.0, 1.0, 1.0, 1.0, 1.0, 1.0, 1.0, 1.0, 1.0, 1.0, 1.0, 1.0, 1.0, 1.0, 1.0, 1.0, 1.0, 1.0, 1.0, 1.0, 1.0, 1.0, 1.0, 1.0, 1.0, 1.0, 1.0, 1.0, 1.0, 1.0, 1.0, 1.0, 1.0, 1.0, 1.0, 1.0, 1.0, 1.0, 1.0, 1.0, 1.0, 1.0, 1.0, 1.0, 1.0, 1.0, 1.0, 1.0, 1.0, 1.0, 1.0, 1.0, 1.0, 1.0, 1.0, 1.0, 1.0, 1.0, 1.0, 1.0, 1.0, 1.0, 1.0, 1.0, 1.0, 1.0, 1.0, 1.0, 1.0, 1.0, 1.0, 1.0, 1.0, 1.0, 1.0, 1.0, 1.0, 1.0, 1.0, 1.0, 1.0, 1.0, 1.0, 1.0, 1.0, 1.0, 1.0, 1.0, 1.0, 1.0, 1.0, 1.0, 1.0, 1.0, 1.0, 1.0, 1.0, 1.0, 1.0, 1.0, 1.0, 1.0, 1.0, 1.0, 1.0, 1.0, 1.0, 1.0, 1.0, 1.0, 1.0, 1.0, 1.0, 1.0, 1.0, 1.0, 1.0, 1.0, 1.0, 1.0, 1.0, 1.0, 1.0, 1.0, 1.0, 1.0, 1.0, 1.0, 1.0, 1.0, 1.0, 1.0, 1.0, 1.0, 1.0, 1.0, 1.0, 1.0, 1.0, 1.0, 1.0, 1.0, 1.0, 1.0, 1.0, 1.0, 1.0, 1.0, 1.0, 1.0, 1.0, 1.0, 1.0, 1.0, 1.0, 1.0, 1.0, 1.0, 1.0, 1.0, 1.0, 1.0, 1.0, 1.0, 1.0, 1.0, 1.0, 1.0, 1.0, 1.0, 1.0, 1.0, 1.0, 1.0, 1.0, 1.0, 1.0, 1.0, 1.0, 1.0, 1.0, 1.0, 1.0, 1.0, 1.0, 1.0, 1.0, 1.0, 1.0, 1.0, 1.0, 1.0, 1.0, 1.0, 1.0, 1.0, 1.0, 1.0, 1.0, 1.0, 1.0, 1.0, 1.0, 1.0, 1.0, 1.0, 1.0, 1.0, 1.0, 1.0, 1.0, 1.0, 1.0, 1.0, 1.0, 1.0, 1.0, 1.0, 1.0, 1.0, 1.0, 1.0, 1.0, 1.0, 1.0, 1.0, 1.0, 1.0, 1.0, 1.0, 1.0])
me_cube_002.materials.append(mat_ferro_chiaro)
me_cube_002.materials.append(mat_ferro_scuro)
me_cube_002.use_remesh_preserve_volume = False
me_cube_002.use_remesh_preserve_attributes = False
me_cube_002.use_mirror_vertex_groups = False
me_cube_002.update()

# ---- objects
ob_motore_aria_003 = bpy.data.objects.new('motore_aria.003', me_cube_002)

# ---- transforms, parenting, visibility, modifiers, constraints
ob_motore_aria_003.location = (0.0, 0.0, 0.0)
ob_motore_aria_003.delta_location = (0.0, -3.815e-06, 3.725e-09)
ob_motore_aria_003.lineart.crease_threshold = 0.0

# ---- collection membership
col_collection_1.objects.link(ob_motore_aria_003)

# ---- scene / render settings (as saved in the file)
scene.frame_start = 1; scene.frame_end = 250; scene.frame_set(1)
scene.render.engine = 'BLENDER_EEVEE_NEXT'
scene.render.resolution_percentage = 50
scene.render.dither_intensity = 0.0
scene.cycles.use_denoising = False
scene.cycles.samples = 128
scene.cycles.sampling_pattern = 'TABULATED_SOBOL'
scene.cycles.use_adaptive_sampling = False
scene.cycles.use_light_tree = False
scene.cycles.blur_glossy = 0.0
scene.cycles.sample_clamp_indirect = 0.0
scene.view_settings.view_transform = 'Standard'
bpy.context.view_layer.update()

# ---- added for rendering (the .blend has no active camera and no usable light): camera, sun
cam_auto = bpy.data.cameras.new('AutoCamera')
cam_auto.lens = 50.0
cam_auto.sensor_width = 36.0
cam_auto.clip_end = 1000.0
ob_auto_camera = bpy.data.objects.new('AutoCamera', cam_auto)
scene.collection.objects.link(ob_auto_camera)
ob_auto_camera.location = (11.923, -12.1555, 10.4629)
ob_auto_camera.rotation_euler = (1.09748, -7.21219e-08, 0.694738)
scene.camera = ob_auto_camera
light_auto_sun = bpy.data.lights.new('AutoSun', 'SUN')
light_auto_sun.energy = 3.0
light_auto_sun.angle = 0.0523599
ob_auto_sun = bpy.data.objects.new('AutoSun', light_auto_sun)
scene.collection.objects.link(ob_auto_sun)
ob_auto_sun.rotation_euler = (0.872665, 0.174533, 0.523599)
bpy.context.view_layer.update()
